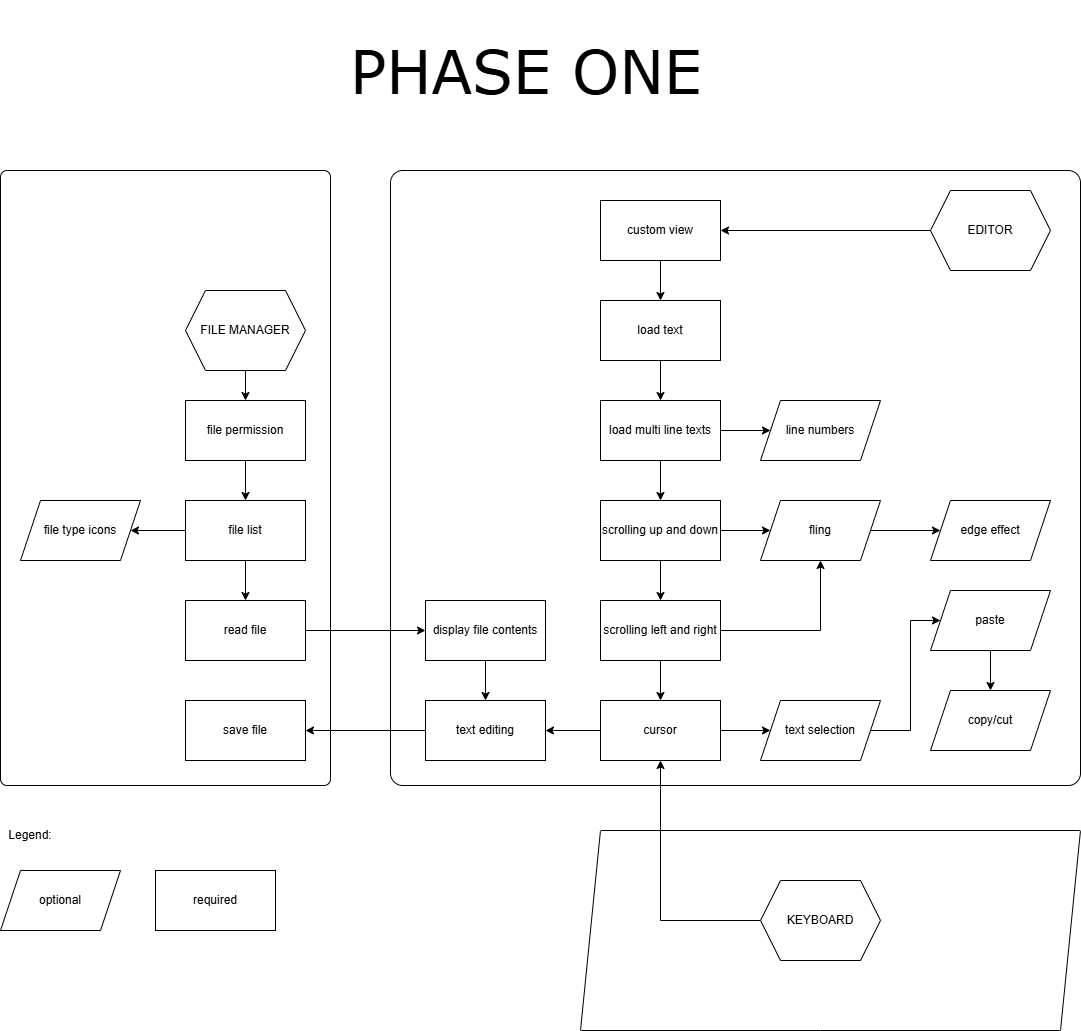

The diagram above was exported from draw.io. Its source (the exported page's mxGraphModel, read from the mxfile embedded in the PNG):
<mxGraphModel dx="2084" dy="2154" grid="1" gridSize="10" guides="1" tooltips="1" connect="1" arrows="1" fold="1" page="1" pageScale="1" pageWidth="850" pageHeight="1100" math="0" shadow="0">
  <root>
    <mxCell id="0" />
    <mxCell id="1" parent="0" />
    <mxCell id="i-UFka1GXmGsV9Aalf54-100" parent="1" style="rounded=1;whiteSpace=wrap;html=1;arcSize=2;" value="" vertex="1">
      <mxGeometry height="615" width="330" x="210" y="-250" as="geometry" />
    </mxCell>
    <mxCell id="i-UFka1GXmGsV9Aalf54-75" parent="1" style="rounded=1;whiteSpace=wrap;html=1;arcSize=2;" value="" vertex="1">
      <mxGeometry height="615" width="690" x="600" y="-250" as="geometry" />
    </mxCell>
    <mxCell id="i-UFka1GXmGsV9Aalf54-97" edge="1" parent="1" source="i-UFka1GXmGsV9Aalf54-1" style="edgeStyle=orthogonalEdgeStyle;rounded=0;orthogonalLoop=1;jettySize=auto;html=1;entryX=0.5;entryY=0;entryDx=0;entryDy=0;" target="i-UFka1GXmGsV9Aalf54-2">
      <mxGeometry relative="1" as="geometry" />
    </mxCell>
    <mxCell id="i-UFka1GXmGsV9Aalf54-1" parent="1" style="whiteSpace=wrap;html=1;shape=hexagon;perimeter=hexagonPerimeter2;fixedSize=1;" value="FILE MANAGER" vertex="1">
      <mxGeometry height="80" width="120" x="395" y="-130" as="geometry" />
    </mxCell>
    <mxCell id="i-UFka1GXmGsV9Aalf54-98" edge="1" parent="1" source="i-UFka1GXmGsV9Aalf54-2" style="edgeStyle=orthogonalEdgeStyle;rounded=0;orthogonalLoop=1;jettySize=auto;html=1;entryX=0.5;entryY=0;entryDx=0;entryDy=0;" target="i-UFka1GXmGsV9Aalf54-3">
      <mxGeometry relative="1" as="geometry" />
    </mxCell>
    <mxCell id="i-UFka1GXmGsV9Aalf54-2" parent="1" style="rounded=0;whiteSpace=wrap;html=1;" value="file permission" vertex="1">
      <mxGeometry height="60" width="120" x="395" y="-20" as="geometry" />
    </mxCell>
    <mxCell id="i-UFka1GXmGsV9Aalf54-96" edge="1" parent="1" source="i-UFka1GXmGsV9Aalf54-3" style="edgeStyle=orthogonalEdgeStyle;rounded=0;orthogonalLoop=1;jettySize=auto;html=1;" target="i-UFka1GXmGsV9Aalf54-28">
      <mxGeometry relative="1" as="geometry" />
    </mxCell>
    <mxCell id="i-UFka1GXmGsV9Aalf54-99" edge="1" parent="1" source="i-UFka1GXmGsV9Aalf54-3" style="edgeStyle=orthogonalEdgeStyle;rounded=0;orthogonalLoop=1;jettySize=auto;html=1;entryX=0.5;entryY=0;entryDx=0;entryDy=0;" target="i-UFka1GXmGsV9Aalf54-8">
      <mxGeometry relative="1" as="geometry" />
    </mxCell>
    <mxCell id="i-UFka1GXmGsV9Aalf54-3" parent="1" style="rounded=0;whiteSpace=wrap;html=1;" value="file list" vertex="1">
      <mxGeometry height="60" width="120" x="395" y="80" as="geometry" />
    </mxCell>
    <mxCell id="DOIpmPLyekZcMfGdcQMv-1" edge="1" parent="1" source="i-UFka1GXmGsV9Aalf54-8" style="edgeStyle=orthogonalEdgeStyle;rounded=0;orthogonalLoop=1;jettySize=auto;html=1;entryX=0;entryY=0.5;entryDx=0;entryDy=0;" target="i-UFka1GXmGsV9Aalf54-46">
      <mxGeometry relative="1" as="geometry" />
    </mxCell>
    <mxCell id="i-UFka1GXmGsV9Aalf54-8" parent="1" style="rounded=0;whiteSpace=wrap;html=1;" value="read file" vertex="1">
      <mxGeometry height="60" width="120" x="395" y="180" as="geometry" />
    </mxCell>
    <mxCell id="DOIpmPLyekZcMfGdcQMv-3" edge="1" parent="1" source="i-UFka1GXmGsV9Aalf54-9" style="edgeStyle=orthogonalEdgeStyle;rounded=0;orthogonalLoop=1;jettySize=auto;html=1;" target="i-UFka1GXmGsV9Aalf54-10">
      <mxGeometry relative="1" as="geometry" />
    </mxCell>
    <mxCell id="i-UFka1GXmGsV9Aalf54-9" parent="1" style="whiteSpace=wrap;html=1;shape=hexagon;perimeter=hexagonPerimeter2;fixedSize=1;" value="EDITOR" vertex="1">
      <mxGeometry height="80" width="120" x="1140" y="-230" as="geometry" />
    </mxCell>
    <mxCell id="i-UFka1GXmGsV9Aalf54-60" edge="1" parent="1" source="i-UFka1GXmGsV9Aalf54-10" style="edgeStyle=orthogonalEdgeStyle;rounded=0;orthogonalLoop=1;jettySize=auto;html=1;entryX=0.5;entryY=0;entryDx=0;entryDy=0;" target="i-UFka1GXmGsV9Aalf54-19">
      <mxGeometry relative="1" as="geometry" />
    </mxCell>
    <mxCell id="i-UFka1GXmGsV9Aalf54-10" parent="1" style="rounded=0;whiteSpace=wrap;html=1;" value="custom view" vertex="1">
      <mxGeometry height="60" width="120" x="810" y="-220" as="geometry" />
    </mxCell>
    <mxCell id="i-UFka1GXmGsV9Aalf54-61" edge="1" parent="1" source="i-UFka1GXmGsV9Aalf54-19" style="edgeStyle=orthogonalEdgeStyle;rounded=0;orthogonalLoop=1;jettySize=auto;html=1;entryX=0.5;entryY=0;entryDx=0;entryDy=0;" target="i-UFka1GXmGsV9Aalf54-22">
      <mxGeometry relative="1" as="geometry" />
    </mxCell>
    <mxCell id="i-UFka1GXmGsV9Aalf54-19" parent="1" style="rounded=0;whiteSpace=wrap;html=1;" value="load text" vertex="1">
      <mxGeometry height="60" width="120" x="810" y="-120" as="geometry" />
    </mxCell>
    <mxCell id="i-UFka1GXmGsV9Aalf54-44" edge="1" parent="1" source="i-UFka1GXmGsV9Aalf54-22" style="edgeStyle=orthogonalEdgeStyle;rounded=0;orthogonalLoop=1;jettySize=auto;html=1;entryX=0;entryY=0.5;entryDx=0;entryDy=0;" target="i-UFka1GXmGsV9Aalf54-43">
      <mxGeometry relative="1" as="geometry" />
    </mxCell>
    <mxCell id="i-UFka1GXmGsV9Aalf54-62" edge="1" parent="1" source="i-UFka1GXmGsV9Aalf54-22" style="edgeStyle=orthogonalEdgeStyle;rounded=0;orthogonalLoop=1;jettySize=auto;html=1;entryX=0.5;entryY=0;entryDx=0;entryDy=0;" target="i-UFka1GXmGsV9Aalf54-34">
      <mxGeometry relative="1" as="geometry" />
    </mxCell>
    <mxCell id="i-UFka1GXmGsV9Aalf54-22" parent="1" style="rounded=0;whiteSpace=wrap;html=1;" value="load multi line texts" vertex="1">
      <mxGeometry height="60" width="120" x="810" y="-20" as="geometry" />
    </mxCell>
    <mxCell id="i-UFka1GXmGsV9Aalf54-28" parent="1" style="rounded=0;whiteSpace=wrap;html=1;shape=parallelogram;perimeter=parallelogramPerimeter;fixedSize=1;" value="file type icons" vertex="1">
      <mxGeometry height="60" width="120" x="230" y="80" as="geometry" />
    </mxCell>
    <mxCell id="i-UFka1GXmGsV9Aalf54-45" edge="1" parent="1" source="i-UFka1GXmGsV9Aalf54-34" style="edgeStyle=orthogonalEdgeStyle;rounded=0;orthogonalLoop=1;jettySize=auto;html=1;entryX=0;entryY=0.5;entryDx=0;entryDy=0;" target="i-UFka1GXmGsV9Aalf54-36">
      <mxGeometry relative="1" as="geometry" />
    </mxCell>
    <mxCell id="i-UFka1GXmGsV9Aalf54-63" edge="1" parent="1" source="i-UFka1GXmGsV9Aalf54-34" style="edgeStyle=orthogonalEdgeStyle;rounded=0;orthogonalLoop=1;jettySize=auto;html=1;entryX=0.5;entryY=0;entryDx=0;entryDy=0;" target="i-UFka1GXmGsV9Aalf54-38">
      <mxGeometry relative="1" as="geometry" />
    </mxCell>
    <mxCell id="i-UFka1GXmGsV9Aalf54-34" parent="1" style="rounded=0;whiteSpace=wrap;html=1;" value="scrolling up and down" vertex="1">
      <mxGeometry height="60" width="120" x="810" y="80" as="geometry" />
    </mxCell>
    <mxCell id="i-UFka1GXmGsV9Aalf54-42" edge="1" parent="1" source="i-UFka1GXmGsV9Aalf54-36" style="edgeStyle=orthogonalEdgeStyle;rounded=0;orthogonalLoop=1;jettySize=auto;html=1;" target="i-UFka1GXmGsV9Aalf54-37">
      <mxGeometry relative="1" as="geometry">
        <mxPoint x="1140" y="110" as="targetPoint" />
      </mxGeometry>
    </mxCell>
    <mxCell id="i-UFka1GXmGsV9Aalf54-36" parent="1" style="rounded=0;whiteSpace=wrap;html=1;shape=parallelogram;perimeter=parallelogramPerimeter;fixedSize=1;" value="fling" vertex="1">
      <mxGeometry height="60" width="120" x="970" y="80" as="geometry" />
    </mxCell>
    <mxCell id="i-UFka1GXmGsV9Aalf54-37" parent="1" style="rounded=0;whiteSpace=wrap;html=1;shape=parallelogram;perimeter=parallelogramPerimeter;fixedSize=1;" value="edge effect" vertex="1">
      <mxGeometry height="60" width="120" x="1140" y="80" as="geometry" />
    </mxCell>
    <mxCell id="i-UFka1GXmGsV9Aalf54-84" edge="1" parent="1" source="i-UFka1GXmGsV9Aalf54-38" style="edgeStyle=orthogonalEdgeStyle;rounded=0;orthogonalLoop=1;jettySize=auto;html=1;" target="i-UFka1GXmGsV9Aalf54-49">
      <mxGeometry relative="1" as="geometry" />
    </mxCell>
    <mxCell id="i-UFka1GXmGsV9Aalf54-95" edge="1" parent="1" source="i-UFka1GXmGsV9Aalf54-38" style="edgeStyle=orthogonalEdgeStyle;rounded=0;orthogonalLoop=1;jettySize=auto;html=1;entryX=0.5;entryY=1;entryDx=0;entryDy=0;" target="i-UFka1GXmGsV9Aalf54-36">
      <mxGeometry relative="1" as="geometry" />
    </mxCell>
    <mxCell id="i-UFka1GXmGsV9Aalf54-38" parent="1" style="rounded=0;whiteSpace=wrap;html=1;" value="scrolling left and right" vertex="1">
      <mxGeometry height="60" width="120" x="810" y="180" as="geometry" />
    </mxCell>
    <mxCell id="i-UFka1GXmGsV9Aalf54-43" parent="1" style="rounded=0;whiteSpace=wrap;html=1;shape=parallelogram;perimeter=parallelogramPerimeter;fixedSize=1;" value="line numbers" vertex="1">
      <mxGeometry height="60" width="120" x="970" y="-20" as="geometry" />
    </mxCell>
    <mxCell id="i-UFka1GXmGsV9Aalf54-82" edge="1" parent="1" source="i-UFka1GXmGsV9Aalf54-46" style="edgeStyle=orthogonalEdgeStyle;rounded=0;orthogonalLoop=1;jettySize=auto;html=1;" target="i-UFka1GXmGsV9Aalf54-51">
      <mxGeometry relative="1" as="geometry" />
    </mxCell>
    <mxCell id="i-UFka1GXmGsV9Aalf54-46" parent="1" style="rounded=0;whiteSpace=wrap;html=1;" value="display file contents" vertex="1">
      <mxGeometry height="60" width="120" x="635" y="180" as="geometry" />
    </mxCell>
    <mxCell id="i-UFka1GXmGsV9Aalf54-71" edge="1" parent="1" source="i-UFka1GXmGsV9Aalf54-49" style="edgeStyle=orthogonalEdgeStyle;rounded=0;orthogonalLoop=1;jettySize=auto;html=1;entryX=1;entryY=0.5;entryDx=0;entryDy=0;" target="i-UFka1GXmGsV9Aalf54-51">
      <mxGeometry relative="1" as="geometry" />
    </mxCell>
    <mxCell id="i-UFka1GXmGsV9Aalf54-87" edge="1" parent="1" source="i-UFka1GXmGsV9Aalf54-49" style="edgeStyle=orthogonalEdgeStyle;rounded=0;orthogonalLoop=1;jettySize=auto;html=1;entryX=0;entryY=0.5;entryDx=0;entryDy=0;" target="i-UFka1GXmGsV9Aalf54-85">
      <mxGeometry relative="1" as="geometry" />
    </mxCell>
    <mxCell id="i-UFka1GXmGsV9Aalf54-49" parent="1" style="rounded=0;whiteSpace=wrap;html=1;" value="cursor" vertex="1">
      <mxGeometry height="60" width="120" x="810" y="280" as="geometry" />
    </mxCell>
    <mxCell id="i-UFka1GXmGsV9Aalf54-70" edge="1" parent="1" source="i-UFka1GXmGsV9Aalf54-51" style="edgeStyle=orthogonalEdgeStyle;rounded=0;orthogonalLoop=1;jettySize=auto;html=1;entryX=1;entryY=0.5;entryDx=0;entryDy=0;" target="i-UFka1GXmGsV9Aalf54-53">
      <mxGeometry relative="1" as="geometry">
        <mxPoint x="565" y="310" as="targetPoint" />
      </mxGeometry>
    </mxCell>
    <mxCell id="i-UFka1GXmGsV9Aalf54-51" parent="1" style="rounded=0;whiteSpace=wrap;html=1;" value="text editing" vertex="1">
      <mxGeometry height="60" width="120" x="635" y="280" as="geometry" />
    </mxCell>
    <mxCell id="i-UFka1GXmGsV9Aalf54-53" parent="1" style="rounded=0;whiteSpace=wrap;html=1;" value="save file" vertex="1">
      <mxGeometry height="60" width="120" x="395" y="280" as="geometry" />
    </mxCell>
    <mxCell id="i-UFka1GXmGsV9Aalf54-91" edge="1" parent="1" source="i-UFka1GXmGsV9Aalf54-85" style="edgeStyle=orthogonalEdgeStyle;rounded=0;orthogonalLoop=1;jettySize=auto;html=1;entryX=0;entryY=0.5;entryDx=0;entryDy=0;" target="i-UFka1GXmGsV9Aalf54-86">
      <mxGeometry relative="1" as="geometry">
        <Array as="points">
          <mxPoint x="1120" y="310" />
          <mxPoint x="1120" y="200" />
        </Array>
      </mxGeometry>
    </mxCell>
    <mxCell id="i-UFka1GXmGsV9Aalf54-85" parent="1" style="rounded=0;whiteSpace=wrap;html=1;shape=parallelogram;perimeter=parallelogramPerimeter;fixedSize=1;" value="text selection" vertex="1">
      <mxGeometry height="60" width="120" x="970" y="280" as="geometry" />
    </mxCell>
    <mxCell id="i-UFka1GXmGsV9Aalf54-92" edge="1" parent="1" source="i-UFka1GXmGsV9Aalf54-86" style="edgeStyle=orthogonalEdgeStyle;rounded=0;orthogonalLoop=1;jettySize=auto;html=1;entryX=0.5;entryY=0;entryDx=0;entryDy=0;" target="i-UFka1GXmGsV9Aalf54-89">
      <mxGeometry relative="1" as="geometry" />
    </mxCell>
    <mxCell id="i-UFka1GXmGsV9Aalf54-86" parent="1" style="rounded=0;whiteSpace=wrap;html=1;shape=parallelogram;perimeter=parallelogramPerimeter;fixedSize=1;" value="paste" vertex="1">
      <mxGeometry height="60" width="120" x="1140" y="170" as="geometry" />
    </mxCell>
    <mxCell id="i-UFka1GXmGsV9Aalf54-89" parent="1" style="rounded=0;whiteSpace=wrap;html=1;shape=parallelogram;perimeter=parallelogramPerimeter;fixedSize=1;" value="copy/cut" vertex="1">
      <mxGeometry height="60" width="120" x="1140" y="270" as="geometry" />
    </mxCell>
    <mxCell id="i-UFka1GXmGsV9Aalf54-103" parent="1" style="rounded=1;whiteSpace=wrap;html=1;arcSize=2;shape=parallelogram;perimeter=parallelogramPerimeter;fixedSize=1;" value="" vertex="1">
      <mxGeometry height="200" width="500" x="790" y="410" as="geometry" />
    </mxCell>
    <mxCell id="i-UFka1GXmGsV9Aalf54-105" edge="1" parent="1" source="i-UFka1GXmGsV9Aalf54-104" style="edgeStyle=orthogonalEdgeStyle;rounded=0;orthogonalLoop=1;jettySize=auto;html=1;entryX=0.5;entryY=1;entryDx=0;entryDy=0;" target="i-UFka1GXmGsV9Aalf54-49">
      <mxGeometry relative="1" as="geometry" />
    </mxCell>
    <mxCell id="i-UFka1GXmGsV9Aalf54-104" parent="1" style="whiteSpace=wrap;html=1;shape=hexagon;perimeter=hexagonPerimeter2;fixedSize=1;" value="KEYBOARD" vertex="1">
      <mxGeometry height="80" width="120" x="970" y="460" as="geometry" />
    </mxCell>
    <mxCell id="DOIpmPLyekZcMfGdcQMv-5" parent="1" style="text;html=1;whiteSpace=wrap;strokeColor=none;fillColor=none;align=center;verticalAlign=middle;rounded=0;fontSize=60;fontFamily=Verdana;" value="PHASE ONE" vertex="1">
      <mxGeometry height="140" width="500" x="486" y="-420" as="geometry" />
    </mxCell>
    <mxCell id="DOIpmPLyekZcMfGdcQMv-6" parent="1" style="shape=parallelogram;perimeter=parallelogramPerimeter;whiteSpace=wrap;html=1;fixedSize=1;" value="optional" vertex="1">
      <mxGeometry height="60" width="120" x="210" y="450" as="geometry" />
    </mxCell>
    <mxCell id="DOIpmPLyekZcMfGdcQMv-8" parent="1" style="rounded=0;whiteSpace=wrap;html=1;" value="required" vertex="1">
      <mxGeometry height="60" width="120" x="365" y="450" as="geometry" />
    </mxCell>
    <mxCell id="DOIpmPLyekZcMfGdcQMv-9" parent="1" style="text;html=1;whiteSpace=wrap;strokeColor=none;fillColor=none;align=center;verticalAlign=middle;rounded=0;" value="Legend:" vertex="1">
      <mxGeometry height="30" width="60" x="210" y="400" as="geometry" />
    </mxCell>
  </root>
</mxGraphModel>